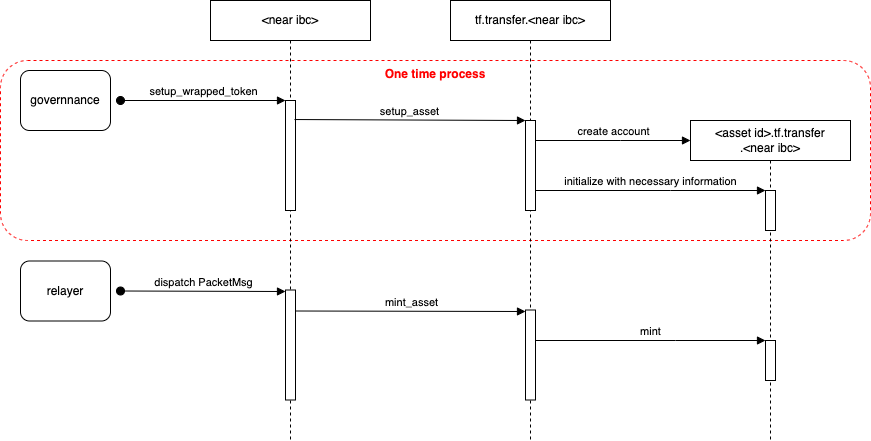

The diagram above was exported from draw.io. Its source (the exported page's mxGraphModel, read from the mxfile embedded in the PNG):
<mxGraphModel dx="954" dy="602" grid="1" gridSize="10" guides="1" tooltips="1" connect="1" arrows="1" fold="1" page="1" pageScale="1" pageWidth="1169" pageHeight="827" math="0" shadow="0">
  <root>
    <mxCell id="IoqQOiWxyLMc2adBUZhi-0" />
    <mxCell id="IoqQOiWxyLMc2adBUZhi-1" parent="IoqQOiWxyLMc2adBUZhi-0" />
    <mxCell id="BXjcngqaqZVIWuMiGk_r-9" value="One time process" style="rounded=1;whiteSpace=wrap;html=1;fillColor=none;dashed=1;verticalAlign=top;align=center;strokeColor=#FF0000;fontColor=#FF0000;fontStyle=1" vertex="1" parent="IoqQOiWxyLMc2adBUZhi-1">
      <mxGeometry x="150" y="140" width="870" height="180" as="geometry" />
    </mxCell>
    <mxCell id="9tUnT_yt-mhG07XoXC84-0" value="tf.transfer.&amp;lt;near ibc&amp;gt;" style="shape=umlLifeline;perimeter=lifelinePerimeter;whiteSpace=wrap;html=1;container=1;dropTarget=0;collapsible=0;recursiveResize=0;outlineConnect=0;portConstraint=eastwest;newEdgeStyle={&quot;edgeStyle&quot;:&quot;elbowEdgeStyle&quot;,&quot;elbow&quot;:&quot;vertical&quot;,&quot;curved&quot;:0,&quot;rounded&quot;:0};" vertex="1" parent="IoqQOiWxyLMc2adBUZhi-1">
      <mxGeometry x="600" y="80" width="160" height="440" as="geometry" />
    </mxCell>
    <mxCell id="9tUnT_yt-mhG07XoXC84-1" value="" style="html=1;points=[];perimeter=orthogonalPerimeter;outlineConnect=0;targetShapes=umlLifeline;portConstraint=eastwest;newEdgeStyle={&quot;edgeStyle&quot;:&quot;elbowEdgeStyle&quot;,&quot;elbow&quot;:&quot;vertical&quot;,&quot;curved&quot;:0,&quot;rounded&quot;:0};" vertex="1" parent="9tUnT_yt-mhG07XoXC84-0">
      <mxGeometry x="75" y="120" width="10" height="90" as="geometry" />
    </mxCell>
    <mxCell id="BXjcngqaqZVIWuMiGk_r-8" value="" style="html=1;points=[];perimeter=orthogonalPerimeter;outlineConnect=0;targetShapes=umlLifeline;portConstraint=eastwest;newEdgeStyle={&quot;edgeStyle&quot;:&quot;elbowEdgeStyle&quot;,&quot;elbow&quot;:&quot;vertical&quot;,&quot;curved&quot;:0,&quot;rounded&quot;:0};" vertex="1" parent="9tUnT_yt-mhG07XoXC84-0">
      <mxGeometry x="75" y="309.5" width="10" height="90" as="geometry" />
    </mxCell>
    <mxCell id="9tUnT_yt-mhG07XoXC84-3" value="&amp;lt;asset id&amp;gt;.tf.transfer&lt;br&gt;.&amp;lt;near ibc&amp;gt;" style="shape=umlLifeline;perimeter=lifelinePerimeter;whiteSpace=wrap;html=1;container=1;dropTarget=0;collapsible=0;recursiveResize=0;outlineConnect=0;portConstraint=eastwest;newEdgeStyle={&quot;edgeStyle&quot;:&quot;elbowEdgeStyle&quot;,&quot;elbow&quot;:&quot;vertical&quot;,&quot;curved&quot;:0,&quot;rounded&quot;:0};" vertex="1" parent="IoqQOiWxyLMc2adBUZhi-1">
      <mxGeometry x="840" y="200" width="160" height="320" as="geometry" />
    </mxCell>
    <mxCell id="9tUnT_yt-mhG07XoXC84-5" value="" style="html=1;points=[];perimeter=orthogonalPerimeter;outlineConnect=0;targetShapes=umlLifeline;portConstraint=eastwest;newEdgeStyle={&quot;edgeStyle&quot;:&quot;elbowEdgeStyle&quot;,&quot;elbow&quot;:&quot;vertical&quot;,&quot;curved&quot;:0,&quot;rounded&quot;:0};" vertex="1" parent="9tUnT_yt-mhG07XoXC84-3">
      <mxGeometry x="75" y="70" width="10" height="40" as="geometry" />
    </mxCell>
    <mxCell id="BXjcngqaqZVIWuMiGk_r-10" value="" style="html=1;points=[];perimeter=orthogonalPerimeter;outlineConnect=0;targetShapes=umlLifeline;portConstraint=eastwest;newEdgeStyle={&quot;edgeStyle&quot;:&quot;elbowEdgeStyle&quot;,&quot;elbow&quot;:&quot;vertical&quot;,&quot;curved&quot;:0,&quot;rounded&quot;:0};" vertex="1" parent="9tUnT_yt-mhG07XoXC84-3">
      <mxGeometry x="75" y="220" width="10" height="40" as="geometry" />
    </mxCell>
    <mxCell id="9tUnT_yt-mhG07XoXC84-6" value="create account" style="html=1;verticalAlign=bottom;endArrow=block;edgeStyle=elbowEdgeStyle;elbow=vertical;curved=0;rounded=0;" edge="1" parent="IoqQOiWxyLMc2adBUZhi-1" source="9tUnT_yt-mhG07XoXC84-1">
      <mxGeometry width="80" relative="1" as="geometry">
        <mxPoint x="740" y="300" as="sourcePoint" />
        <mxPoint x="840" y="220" as="targetPoint" />
        <Array as="points">
          <mxPoint x="770" y="220" />
        </Array>
      </mxGeometry>
    </mxCell>
    <mxCell id="9tUnT_yt-mhG07XoXC84-7" value="initialize with necessary information" style="html=1;verticalAlign=bottom;endArrow=block;edgeStyle=elbowEdgeStyle;elbow=vertical;curved=0;rounded=0;" edge="1" parent="IoqQOiWxyLMc2adBUZhi-1" source="9tUnT_yt-mhG07XoXC84-1" target="9tUnT_yt-mhG07XoXC84-5">
      <mxGeometry width="80" relative="1" as="geometry">
        <mxPoint x="920" y="350" as="sourcePoint" />
        <mxPoint x="1000" y="350" as="targetPoint" />
        <Array as="points">
          <mxPoint x="820" y="270" />
          <mxPoint x="810" y="260" />
        </Array>
      </mxGeometry>
    </mxCell>
    <mxCell id="BXjcngqaqZVIWuMiGk_r-0" value="governnance" style="rounded=1;whiteSpace=wrap;html=1;" vertex="1" parent="IoqQOiWxyLMc2adBUZhi-1">
      <mxGeometry x="170" y="150" width="90" height="60" as="geometry" />
    </mxCell>
    <mxCell id="BXjcngqaqZVIWuMiGk_r-1" value="&amp;lt;near ibc&amp;gt;" style="shape=umlLifeline;perimeter=lifelinePerimeter;whiteSpace=wrap;html=1;container=1;dropTarget=0;collapsible=0;recursiveResize=0;outlineConnect=0;portConstraint=eastwest;newEdgeStyle={&quot;edgeStyle&quot;:&quot;elbowEdgeStyle&quot;,&quot;elbow&quot;:&quot;vertical&quot;,&quot;curved&quot;:0,&quot;rounded&quot;:0};" vertex="1" parent="IoqQOiWxyLMc2adBUZhi-1">
      <mxGeometry x="360" y="80" width="160" height="440" as="geometry" />
    </mxCell>
    <mxCell id="BXjcngqaqZVIWuMiGk_r-2" value="" style="html=1;points=[];perimeter=orthogonalPerimeter;outlineConnect=0;targetShapes=umlLifeline;portConstraint=eastwest;newEdgeStyle={&quot;edgeStyle&quot;:&quot;elbowEdgeStyle&quot;,&quot;elbow&quot;:&quot;vertical&quot;,&quot;curved&quot;:0,&quot;rounded&quot;:0};" vertex="1" parent="BXjcngqaqZVIWuMiGk_r-1">
      <mxGeometry x="75" y="100" width="10" height="110" as="geometry" />
    </mxCell>
    <mxCell id="BXjcngqaqZVIWuMiGk_r-3" value="setup_wrapped_token" style="html=1;verticalAlign=bottom;startArrow=oval;endArrow=block;startSize=8;edgeStyle=elbowEdgeStyle;elbow=vertical;curved=0;rounded=0;startFill=1;" edge="1" parent="BXjcngqaqZVIWuMiGk_r-1" target="BXjcngqaqZVIWuMiGk_r-2">
      <mxGeometry relative="1" as="geometry">
        <mxPoint x="-90" y="100" as="sourcePoint" />
      </mxGeometry>
    </mxCell>
    <mxCell id="BXjcngqaqZVIWuMiGk_r-5" value="" style="html=1;points=[];perimeter=orthogonalPerimeter;outlineConnect=0;targetShapes=umlLifeline;portConstraint=eastwest;newEdgeStyle={&quot;edgeStyle&quot;:&quot;elbowEdgeStyle&quot;,&quot;elbow&quot;:&quot;vertical&quot;,&quot;curved&quot;:0,&quot;rounded&quot;:0};" vertex="1" parent="BXjcngqaqZVIWuMiGk_r-1">
      <mxGeometry x="75" y="289.5" width="10" height="110" as="geometry" />
    </mxCell>
    <mxCell id="9tUnT_yt-mhG07XoXC84-2" value="setup_asset" style="html=1;verticalAlign=bottom;startArrow=none;endArrow=block;startSize=8;edgeStyle=elbowEdgeStyle;elbow=vertical;curved=0;rounded=0;startFill=0;exitX=0.9;exitY=0.173;exitDx=0;exitDy=0;exitPerimeter=0;" edge="1" parent="IoqQOiWxyLMc2adBUZhi-1" target="9tUnT_yt-mhG07XoXC84-1" source="BXjcngqaqZVIWuMiGk_r-2">
      <mxGeometry relative="1" as="geometry">
        <mxPoint x="500" y="180" as="sourcePoint" />
      </mxGeometry>
    </mxCell>
    <mxCell id="BXjcngqaqZVIWuMiGk_r-4" value="dispatch PacketMsg" style="html=1;verticalAlign=bottom;startArrow=oval;endArrow=block;startSize=8;edgeStyle=elbowEdgeStyle;elbow=vertical;curved=0;rounded=0;startFill=1;" edge="1" parent="IoqQOiWxyLMc2adBUZhi-1">
      <mxGeometry relative="1" as="geometry">
        <mxPoint x="270" y="370.5" as="sourcePoint" />
        <mxPoint x="435" y="370.5" as="targetPoint" />
      </mxGeometry>
    </mxCell>
    <mxCell id="BXjcngqaqZVIWuMiGk_r-6" value="relayer" style="rounded=1;whiteSpace=wrap;html=1;" vertex="1" parent="IoqQOiWxyLMc2adBUZhi-1">
      <mxGeometry x="170" y="340.5" width="90" height="60" as="geometry" />
    </mxCell>
    <mxCell id="BXjcngqaqZVIWuMiGk_r-7" value="mint_asset" style="html=1;verticalAlign=bottom;startArrow=none;endArrow=block;startSize=8;edgeStyle=elbowEdgeStyle;elbow=vertical;curved=0;rounded=0;startFill=0;" edge="1" parent="IoqQOiWxyLMc2adBUZhi-1">
      <mxGeometry relative="1" as="geometry">
        <mxPoint x="445" y="390.5" as="sourcePoint" />
        <mxPoint x="675" y="390.5" as="targetPoint" />
      </mxGeometry>
    </mxCell>
    <mxCell id="BXjcngqaqZVIWuMiGk_r-11" value="mint" style="html=1;verticalAlign=bottom;endArrow=block;edgeStyle=elbowEdgeStyle;elbow=vertical;curved=0;rounded=0;" edge="1" parent="IoqQOiWxyLMc2adBUZhi-1" source="BXjcngqaqZVIWuMiGk_r-8" target="BXjcngqaqZVIWuMiGk_r-10">
      <mxGeometry width="80" relative="1" as="geometry">
        <mxPoint x="690" y="420" as="sourcePoint" />
        <mxPoint x="920" y="420" as="targetPoint" />
        <Array as="points">
          <mxPoint x="825" y="420" />
          <mxPoint x="815" y="410" />
        </Array>
      </mxGeometry>
    </mxCell>
  </root>
</mxGraphModel>